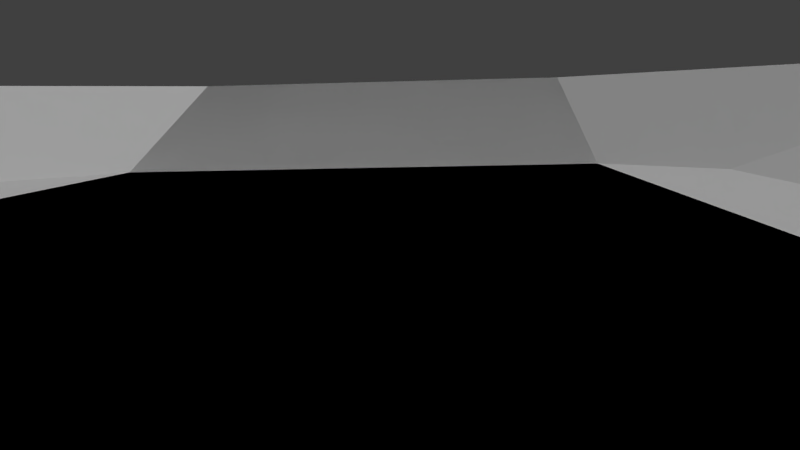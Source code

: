 # Source: court.blend  (saved by Blender 2.57.0; exported with 4.5.12 LTS)
import bpy
from mathutils import Matrix  # noqa: F401  (used for matrix-valued properties, if any)

bpy.ops.wm.read_factory_settings(use_empty=True)
scene = bpy.context.scene
scene.name = 'Scene'

# ---- collections
col_collection_1 = bpy.data.collections.new('Collection 1'); scene.collection.children.link(col_collection_1)

# ---- materials (node trees are filled in below, after node groups)
mat_material = bpy.data.materials.new('Material')
mat_material.alpha_threshold = 0.0
mat_material.use_transparent_shadow = False
mat_material.diffuse_color = (1.0, 1.0, 1.0, 1.0)
mat_material.roughness = 0.5
mat_material.line_color = (0.0, 0.0, 0.0, 1.0)

# ---- material node trees

# ---- world
world_world = bpy.data.worlds.new('World'); scene.world = world_world
world_world.color = (0.05088, 0.05088, 0.05088)
world_world.use_sun_shadow = False
world_world.sun_shadow_jitter_overblur = 0.0
world_world.cycles.sampling_method = 'MANUAL'
world_world.cycles.sample_map_resolution = 256

# ---- cameras
cam_camera = bpy.data.cameras.new('Camera')
cam_camera.lens = 35.0
cam_camera.dof.focus_distance = 0.0
cam_camera.dof.aperture_fstop = 128.0

# ---- lights
light_sun = bpy.data.lights.new('Sun', 'SUN')
light_sun.transmission_factor = 0.0
light_sun.angle = 1.571
light_sun.energy = 1.0
light_sun.shadow_buffer_clip_start = 0.5
light_sun.shadow_soft_size = 1.0
light_sun.shadow_cascade_max_distance = 1000.0
light_sun.cycles.use_multiple_importance_sampling = False
light_point = bpy.data.lights.new('Point', 'POINT')
light_point.transmission_factor = 0.0
light_point.energy = 100.0
light_point.shadow_buffer_clip_start = 0.5
light_point.shadow_soft_size = 1.0
light_point.shadow_maximum_resolution = 0.006
light_point.use_absolute_resolution = True
light_point.cycles.use_multiple_importance_sampling = False

# ---- meshes
me_plane_001 = bpy.data.meshes.new('Plane.001')
me_plane_001.from_pydata([(1.0, 1.0, 0.0), (1.0, -1.0, 0.0), (-1.0, -1.0, 0.0), (-1.0, 1.0, 0.0), (1.4, -1.0, 0.0), (1.4, 1.0, 0.0), (-1.0, -1.213, 0.0), (1.0, -1.213, 0.0), (2.6, 1.0, 10.0), (2.6, -1.0, 10.0), (1.0, -1.851, 10.0), (-1.0, -1.851, 10.0), (-1.0, 1.213, 0.0), (1.0, 1.213, 0.0), (1.0, 1.851, 10.0), (-1.0, 1.851, 10.0)], [], [(0, 3, 2, 1), (0, 1, 4, 5), (1, 2, 6, 7), (5, 4, 9, 8), (7, 6, 11, 10), (3, 0, 13, 12), (12, 13, 14, 15), (1, 7, 4), (4, 7, 10, 9), (0, 5, 13), (5, 8, 14, 13)])
_uv = me_plane_001.uv_layers.new(name='UVTex')
_uv.uv.foreach_set('vector', [0.3143, 0.2752, 0.1933, 0.04661, 0.5586, 0.0, 0.4909, 0.2663, 0.3143, 0.2752, 0.4909, 0.2663, 0.4764, 0.3043, 0.3363, 0.3154, 0.4909, 0.2663, 0.5586, 0.0, 0.5967, 0.01137, 0.5204, 0.276, 0.3363, 0.3154, 0.4764, 0.3043, 0.5287, 1.0, 0.3388, 1.0, 0.5204, 0.276, 0.5967, 0.01137, 0.8623, 0.9176, 0.6942, 0.9603, 0.1933, 0.04661, 0.3143, 0.2752, 0.2866, 0.2905, 0.1581, 0.06558, 0.1581, 0.06558, 0.2866, 0.2905, 0.1744, 0.9708, 0.0, 0.9393, 0.4909, 0.2663, 0.5204, 0.276, 0.4764, 0.3043, 0.4764, 0.3043, 0.5204, 0.276, 0.6942, 0.9603, 0.5287, 1.0, 0.3143, 0.2752, 0.3363, 0.3154, 0.2866, 0.2905, 0.3363, 0.3154, 0.3388, 1.0, 0.1744, 0.9708, 0.2866, 0.2905])
me_plane_001.materials.append(mat_material)
me_plane_001.use_remesh_preserve_volume = False
me_plane_001.use_remesh_preserve_attributes = False
me_plane_001.use_mirror_vertex_groups = False
me_plane_001.update()

# ---- objects
ob_sun = bpy.data.objects.new('Sun', light_sun)
ob_camera = bpy.data.objects.new('Camera', cam_camera)
ob_point = bpy.data.objects.new('Point', light_point)
ob_plane = bpy.data.objects.new('Plane', me_plane_001)

# ---- transforms, parenting, visibility, modifiers, constraints
ob_sun.location = (0.0, 0.0, 28.21)
ob_sun.rotation_euler = (-0.2454, 0.6039, -0.1765)
ob_sun.lineart.crease_threshold = 0.0
ob_camera.location = (9.207, -25.31, 6.081)
ob_camera.rotation_euler = (1.423, 0.02329, 0.05737)
ob_camera.lineart.crease_threshold = 0.0
ob_point.location = (0.0, 0.0, 44.97)
ob_point.lineart.crease_threshold = 0.0
ob_plane.location = (0.0, 0.0, 0.0)
ob_plane.scale = (25.0, 47.0, 1.0)
ob_plane.lineart.crease_threshold = 0.0
_m = ob_plane.modifiers.new('Mirror', 'MIRROR')

# ---- collection membership
col_collection_1.objects.link(ob_sun)
col_collection_1.objects.link(ob_camera)
col_collection_1.objects.link(ob_point)
col_collection_1.objects.link(ob_plane)

# ---- scene / render settings (as saved in the file)
scene.camera = ob_camera
scene.frame_start = 1; scene.frame_end = 250; scene.frame_set(21)
scene.render.engine = 'BLENDER_EEVEE_NEXT'
scene.render.image_settings.color_mode = 'RGB'
scene.render.image_settings.compression = 90
scene.render.resolution_percentage = 50
scene.render.dither_intensity = 0.0
scene.render.bake_margin = 2
scene.render.bake_bias = 0.0
scene.cycles.use_denoising = False
scene.cycles.samples = 10
scene.cycles.sampling_pattern = 'TABULATED_SOBOL'
scene.cycles.light_sampling_threshold = 0.0
scene.cycles.use_adaptive_sampling = False
scene.cycles.use_light_tree = False
scene.cycles.blur_glossy = 0.0
scene.cycles.volume_bounces = 1
scene.cycles.pixel_filter_type = 'GAUSSIAN'
scene.cycles.sample_clamp_indirect = 0.0
scene.view_settings.view_transform = 'Standard'
bpy.context.view_layer.update()
